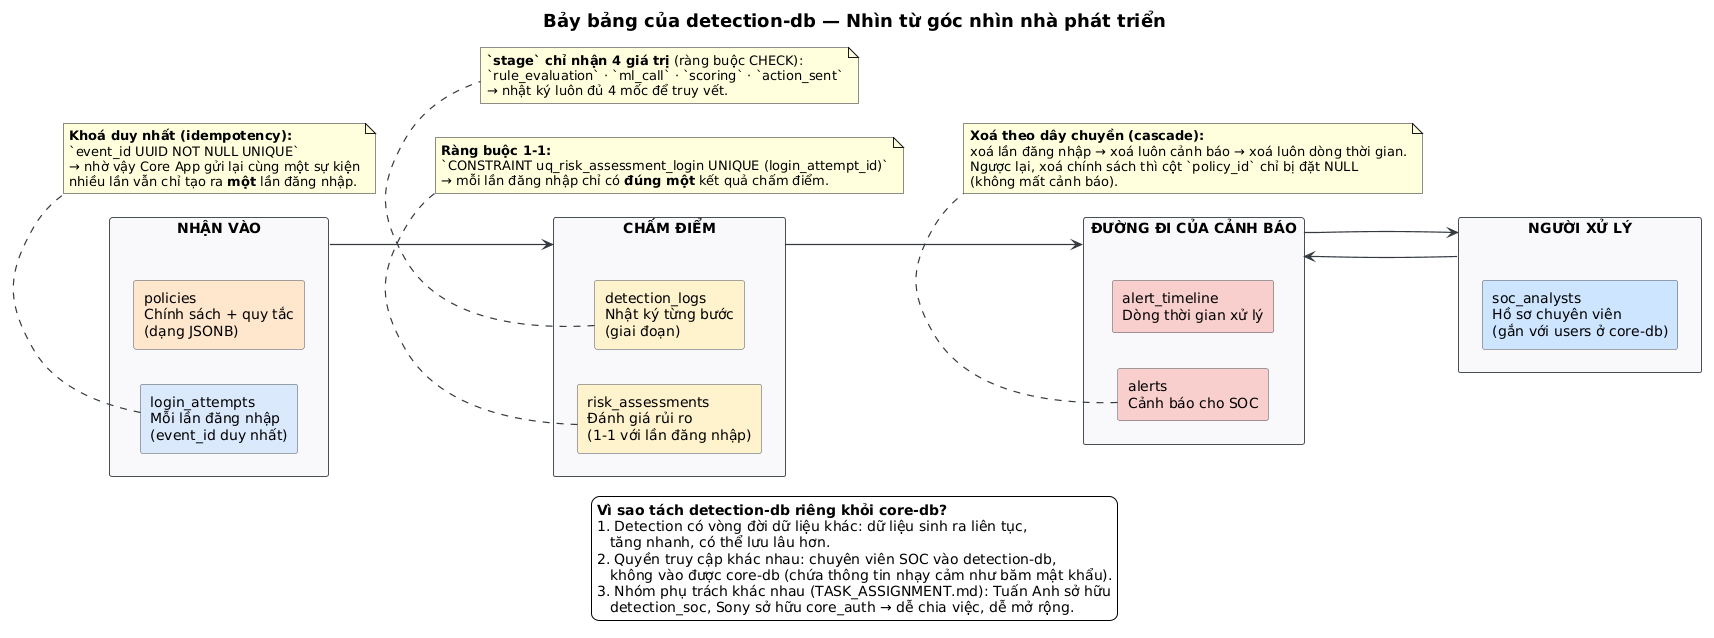

The diagram above was rendered by PlantUML. Its source (embedded in the PNG):
@startuml
skinparam backgroundColor #FFFFFF
skinparam shadowing false
skinparam defaultFontName Sans
skinparam rectangle {
  BackgroundColor #F8F9FA
  BorderColor #495057
}
skinparam ArrowColor #343A40
skinparam ArrowThickness 1.2
skinparam titleFontSize 18

title Bảy bảng của detection-db — Nhìn từ góc nhìn nhà phát triển

left to right direction

rectangle "NHẬN VÀO" as IN {
  rectangle "login_attempts\nMỗi lần đăng nhập\n(event_id duy nhất)" as LA #DAE8FC
  rectangle "policies\nChính sách + quy tắc\n(dạng JSONB)" as PO #FFE6CC
}

rectangle "CHẤM ĐIỂM" as SCORE {
  rectangle "risk_assessments\nĐánh giá rủi ro\n(1-1 với lần đăng nhập)" as RA #FFF2CC
  rectangle "detection_logs\nNhật ký từng bước\n(giai đoạn)" as DL #FFF2CC
}

rectangle "ĐƯỜNG ĐI CỦA CẢNH BÁO" as FLOW {
  rectangle "alerts\nCảnh báo cho SOC" as AL #F8CECC
  rectangle "alert_timeline\nDòng thời gian xử lý" as AT #F8CECC
}

rectangle "NGƯỜI XỬ LÝ" as PEOPLE {
  rectangle "soc_analysts\nHồ sơ chuyên viên\n(gắn với users ở core-db)" as SA #CCE5FF
}

IN --> SCORE
SCORE --> FLOW
FLOW --> PEOPLE
PEOPLE --> FLOW

note bottom of LA
  **Khoá duy nhất (idempotency):**
  `event_id UUID NOT NULL UNIQUE`
  → nhờ vậy Core App gửi lại cùng một sự kiện
  nhiều lần vẫn chỉ tạo ra **một** lần đăng nhập.
end note

note bottom of RA
  **Ràng buộc 1-1:**
  `CONSTRAINT uq_risk_assessment_login UNIQUE (login_attempt_id)`
  → mỗi lần đăng nhập chỉ có **đúng một** kết quả chấm điểm.
end note

note bottom of DL
  **`stage` chỉ nhận 4 giá trị** (ràng buộc CHECK):
  `rule_evaluation` · `ml_call` · `scoring` · `action_sent`
  → nhật ký luôn đủ 4 mốc để truy vết.
end note

note bottom of AL
  **Xoá theo dây chuyền (cascade):**
  xoá lần đăng nhập → xoá luôn cảnh báo → xoá luôn dòng thời gian.
  Ngược lại, xoá chính sách thì cột `policy_id` chỉ bị đặt NULL
  (không mất cảnh báo).
end note

legend bottom
**Vì sao tách detection-db riêng khỏi core-db?**
1. Detection có vòng đời dữ liệu khác: dữ liệu sinh ra liên tục,
   tăng nhanh, có thể lưu lâu hơn.
2. Quyền truy cập khác nhau: chuyên viên SOC vào detection-db,
   không vào được core-db (chứa thông tin nhạy cảm như băm mật khẩu).
3. Nhóm phụ trách khác nhau (TASK_ASSIGNMENT.md): Tuấn Anh sở hữu
   detection_soc, Sony sở hữu core_auth → dễ chia việc, dễ mở rộng.
endlegend
@enduml